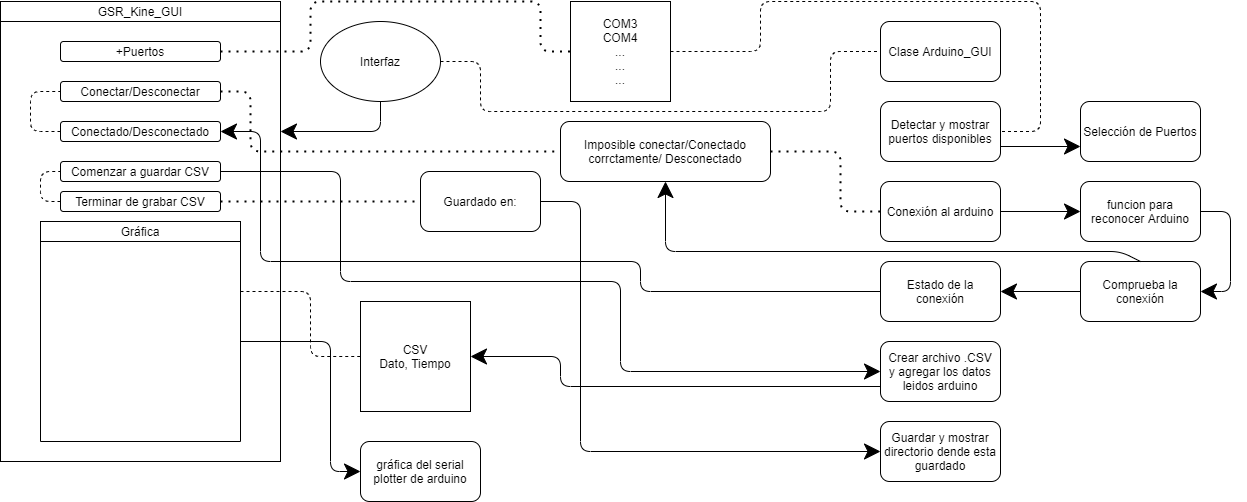

The diagram above was exported from draw.io. Its source (the exported page's mxGraphModel, read from the mxfile embedded in the PNG):
<mxGraphModel dx="1264" dy="584" grid="1" gridSize="10" guides="1" tooltips="1" connect="1" arrows="1" fold="1" page="1" pageScale="1" pageWidth="1600" pageHeight="1200" math="0" shadow="0">
  <root>
    <mxCell id="0" />
    <mxCell id="1" parent="0" />
    <mxCell id="5D5ND1c8Zz3YRnAWDrWb-1" value="" style="rounded=0;whiteSpace=wrap;html=1;hachureGap=4;pointerEvents=0;" parent="1" vertex="1">
      <mxGeometry x="80" y="40" width="280" height="440" as="geometry" />
    </mxCell>
    <mxCell id="5D5ND1c8Zz3YRnAWDrWb-2" value="Interfaz" style="ellipse;whiteSpace=wrap;html=1;hachureGap=4;pointerEvents=0;" parent="1" vertex="1">
      <mxGeometry x="400" y="40" width="120" height="80" as="geometry" />
    </mxCell>
    <mxCell id="5D5ND1c8Zz3YRnAWDrWb-4" value="" style="endArrow=classic;html=1;startSize=14;endSize=14;sourcePerimeterSpacing=8;targetPerimeterSpacing=8;exitX=0.5;exitY=1;exitDx=0;exitDy=0;entryX=1;entryY=0.25;entryDx=0;entryDy=0;" parent="1" source="5D5ND1c8Zz3YRnAWDrWb-2" target="5D5ND1c8Zz3YRnAWDrWb-1" edge="1">
      <mxGeometry width="50" height="50" relative="1" as="geometry">
        <mxPoint x="550" y="240" as="sourcePoint" />
        <mxPoint x="600" y="190" as="targetPoint" />
        <Array as="points">
          <mxPoint x="460" y="150" />
        </Array>
      </mxGeometry>
    </mxCell>
    <mxCell id="5D5ND1c8Zz3YRnAWDrWb-5" value="GSR_Kine_GUI" style="rounded=0;whiteSpace=wrap;html=1;hachureGap=4;pointerEvents=0;" parent="1" vertex="1">
      <mxGeometry x="80" y="20" width="280" height="20" as="geometry" />
    </mxCell>
    <mxCell id="5D5ND1c8Zz3YRnAWDrWb-6" value="+Puertos" style="rounded=1;whiteSpace=wrap;html=1;hachureGap=4;pointerEvents=0;" parent="1" vertex="1">
      <mxGeometry x="140" y="60" width="160" height="20" as="geometry" />
    </mxCell>
    <mxCell id="5D5ND1c8Zz3YRnAWDrWb-7" value="Conectar/Desconectar" style="rounded=1;whiteSpace=wrap;html=1;hachureGap=4;pointerEvents=0;" parent="1" vertex="1">
      <mxGeometry x="140" y="100" width="160" height="20" as="geometry" />
    </mxCell>
    <mxCell id="5D5ND1c8Zz3YRnAWDrWb-8" value="Conectado/Desconectado" style="rounded=1;whiteSpace=wrap;html=1;hachureGap=4;pointerEvents=0;" parent="1" vertex="1">
      <mxGeometry x="140" y="140" width="160" height="20" as="geometry" />
    </mxCell>
    <mxCell id="5D5ND1c8Zz3YRnAWDrWb-9" value="Comenzar a guardar CSV" style="rounded=1;whiteSpace=wrap;html=1;hachureGap=4;pointerEvents=0;" parent="1" vertex="1">
      <mxGeometry x="140" y="180" width="160" height="20" as="geometry" />
    </mxCell>
    <mxCell id="5D5ND1c8Zz3YRnAWDrWb-10" value="" style="endArrow=none;dashed=1;html=1;dashPattern=1 3;strokeWidth=2;startSize=14;endSize=14;sourcePerimeterSpacing=8;targetPerimeterSpacing=8;exitX=1;exitY=0.5;exitDx=0;exitDy=0;entryX=0;entryY=0.5;entryDx=0;entryDy=0;" parent="1" source="5D5ND1c8Zz3YRnAWDrWb-6" target="5D5ND1c8Zz3YRnAWDrWb-11" edge="1">
      <mxGeometry width="50" height="50" relative="1" as="geometry">
        <mxPoint x="290" y="100" as="sourcePoint" />
        <mxPoint x="650" y="70" as="targetPoint" />
        <Array as="points">
          <mxPoint x="390" y="70" />
          <mxPoint x="390" y="20" />
          <mxPoint x="620" y="20" />
          <mxPoint x="620" y="70" />
        </Array>
      </mxGeometry>
    </mxCell>
    <mxCell id="5D5ND1c8Zz3YRnAWDrWb-11" value="COM3&lt;br&gt;COM4&lt;br&gt;...&lt;br&gt;...&lt;br&gt;..." style="whiteSpace=wrap;html=1;aspect=fixed;hachureGap=4;pointerEvents=0;" parent="1" vertex="1">
      <mxGeometry x="650" y="20" width="100" height="100" as="geometry" />
    </mxCell>
    <mxCell id="5D5ND1c8Zz3YRnAWDrWb-12" value="" style="swimlane;startSize=0;hachureGap=4;pointerEvents=0;" parent="1" vertex="1">
      <mxGeometry x="120" y="260" width="200" height="200" as="geometry" />
    </mxCell>
    <mxCell id="5D5ND1c8Zz3YRnAWDrWb-13" value="Gráfica" style="rounded=0;whiteSpace=wrap;html=1;hachureGap=4;pointerEvents=0;" parent="1" vertex="1">
      <mxGeometry x="120" y="240" width="200" height="20" as="geometry" />
    </mxCell>
    <mxCell id="5D5ND1c8Zz3YRnAWDrWb-14" value="Terminar de grabar CSV" style="rounded=1;whiteSpace=wrap;html=1;hachureGap=4;pointerEvents=0;" parent="1" vertex="1">
      <mxGeometry x="140" y="210" width="160" height="20" as="geometry" />
    </mxCell>
    <mxCell id="5D5ND1c8Zz3YRnAWDrWb-18" value="CSV&lt;br&gt;Dato, Tiempo" style="whiteSpace=wrap;html=1;aspect=fixed;hachureGap=4;pointerEvents=0;" parent="1" vertex="1">
      <mxGeometry x="440" y="320" width="110" height="110" as="geometry" />
    </mxCell>
    <mxCell id="5D5ND1c8Zz3YRnAWDrWb-19" value="" style="endArrow=none;dashed=1;html=1;startSize=14;endSize=14;sourcePerimeterSpacing=8;targetPerimeterSpacing=8;exitX=1;exitY=0.25;exitDx=0;exitDy=0;entryX=0;entryY=0.5;entryDx=0;entryDy=0;" parent="1" source="5D5ND1c8Zz3YRnAWDrWb-12" target="5D5ND1c8Zz3YRnAWDrWb-18" edge="1">
      <mxGeometry width="50" height="50" relative="1" as="geometry">
        <mxPoint x="410" y="270" as="sourcePoint" />
        <mxPoint x="460" y="220" as="targetPoint" />
        <Array as="points">
          <mxPoint x="390" y="310" />
          <mxPoint x="390" y="375" />
        </Array>
      </mxGeometry>
    </mxCell>
    <mxCell id="5D5ND1c8Zz3YRnAWDrWb-20" value="" style="endArrow=none;dashed=1;html=1;dashPattern=1 3;strokeWidth=2;startSize=14;endSize=14;sourcePerimeterSpacing=8;targetPerimeterSpacing=8;exitX=1;exitY=0.5;exitDx=0;exitDy=0;entryX=0;entryY=0.5;entryDx=0;entryDy=0;" parent="1" source="5D5ND1c8Zz3YRnAWDrWb-14" target="5D5ND1c8Zz3YRnAWDrWb-21" edge="1">
      <mxGeometry width="50" height="50" relative="1" as="geometry">
        <mxPoint x="520" y="240" as="sourcePoint" />
        <mxPoint x="480" y="220" as="targetPoint" />
      </mxGeometry>
    </mxCell>
    <mxCell id="5D5ND1c8Zz3YRnAWDrWb-21" value="Guardado en:" style="rounded=1;whiteSpace=wrap;html=1;hachureGap=4;pointerEvents=0;" parent="1" vertex="1">
      <mxGeometry x="500" y="190" width="120" height="60" as="geometry" />
    </mxCell>
    <mxCell id="5D5ND1c8Zz3YRnAWDrWb-22" value="" style="endArrow=none;dashed=1;html=1;dashPattern=1 3;strokeWidth=2;startSize=14;endSize=14;sourcePerimeterSpacing=8;targetPerimeterSpacing=8;exitX=1;exitY=0.5;exitDx=0;exitDy=0;entryX=0;entryY=0.5;entryDx=0;entryDy=0;" parent="1" source="5D5ND1c8Zz3YRnAWDrWb-7" target="5D5ND1c8Zz3YRnAWDrWb-23" edge="1">
      <mxGeometry width="50" height="50" relative="1" as="geometry">
        <mxPoint x="450" y="200" as="sourcePoint" />
        <mxPoint x="500" y="150" as="targetPoint" />
        <Array as="points">
          <mxPoint x="330" y="110" />
          <mxPoint x="330" y="170" />
        </Array>
      </mxGeometry>
    </mxCell>
    <mxCell id="5D5ND1c8Zz3YRnAWDrWb-23" value="Imposible conectar/Conectado corrctamente/ Desconectado" style="rounded=1;whiteSpace=wrap;html=1;hachureGap=4;pointerEvents=0;" parent="1" vertex="1">
      <mxGeometry x="640" y="140" width="210" height="60" as="geometry" />
    </mxCell>
    <mxCell id="5D5ND1c8Zz3YRnAWDrWb-24" value="Clase Arduino_GUI" style="rounded=1;whiteSpace=wrap;html=1;hachureGap=4;pointerEvents=0;" parent="1" vertex="1">
      <mxGeometry x="960" y="40" width="120" height="60" as="geometry" />
    </mxCell>
    <mxCell id="5D5ND1c8Zz3YRnAWDrWb-25" value="Detectar y mostrar puertos disponibles" style="rounded=1;whiteSpace=wrap;html=1;hachureGap=4;pointerEvents=0;" parent="1" vertex="1">
      <mxGeometry x="960" y="120" width="120" height="60" as="geometry" />
    </mxCell>
    <mxCell id="5D5ND1c8Zz3YRnAWDrWb-26" value="Conexión al arduino" style="rounded=1;whiteSpace=wrap;html=1;hachureGap=4;pointerEvents=0;" parent="1" vertex="1">
      <mxGeometry x="960" y="200" width="120" height="60" as="geometry" />
    </mxCell>
    <mxCell id="5D5ND1c8Zz3YRnAWDrWb-27" value="Estado de la conexión" style="rounded=1;whiteSpace=wrap;html=1;hachureGap=4;pointerEvents=0;" parent="1" vertex="1">
      <mxGeometry x="960" y="280" width="120" height="60" as="geometry" />
    </mxCell>
    <mxCell id="5D5ND1c8Zz3YRnAWDrWb-28" value="Crear archivo .CSV&lt;br&gt;y agregar los datos leidos arduino" style="rounded=1;whiteSpace=wrap;html=1;hachureGap=4;pointerEvents=0;" parent="1" vertex="1">
      <mxGeometry x="960" y="360" width="120" height="60" as="geometry" />
    </mxCell>
    <mxCell id="5D5ND1c8Zz3YRnAWDrWb-29" value="Guardar y mostrar directorio dende esta guardado" style="rounded=1;whiteSpace=wrap;html=1;hachureGap=4;pointerEvents=0;" parent="1" vertex="1">
      <mxGeometry x="960" y="440" width="120" height="60" as="geometry" />
    </mxCell>
    <mxCell id="5D5ND1c8Zz3YRnAWDrWb-30" value="" style="endArrow=none;dashed=1;html=1;startSize=14;endSize=14;sourcePerimeterSpacing=8;targetPerimeterSpacing=8;entryX=0;entryY=0.5;entryDx=0;entryDy=0;exitX=1;exitY=0.5;exitDx=0;exitDy=0;" parent="1" source="5D5ND1c8Zz3YRnAWDrWb-2" target="5D5ND1c8Zz3YRnAWDrWb-24" edge="1">
      <mxGeometry width="50" height="50" relative="1" as="geometry">
        <mxPoint x="810" y="340" as="sourcePoint" />
        <mxPoint x="860" y="290" as="targetPoint" />
        <Array as="points">
          <mxPoint x="560" y="80" />
          <mxPoint x="560" y="130" />
          <mxPoint x="910" y="130" />
          <mxPoint x="910" y="70" />
        </Array>
      </mxGeometry>
    </mxCell>
    <mxCell id="5D5ND1c8Zz3YRnAWDrWb-31" value="" style="endArrow=none;dashed=1;html=1;startSize=14;endSize=14;sourcePerimeterSpacing=8;targetPerimeterSpacing=8;exitX=1;exitY=0.5;exitDx=0;exitDy=0;entryX=1;entryY=0.5;entryDx=0;entryDy=0;" parent="1" source="5D5ND1c8Zz3YRnAWDrWb-11" target="5D5ND1c8Zz3YRnAWDrWb-25" edge="1">
      <mxGeometry width="50" height="50" relative="1" as="geometry">
        <mxPoint x="830" y="290" as="sourcePoint" />
        <mxPoint x="870" y="70" as="targetPoint" />
        <Array as="points">
          <mxPoint x="840" y="70" />
          <mxPoint x="840" y="20" />
          <mxPoint x="1120" y="20" />
          <mxPoint x="1120" y="150" />
        </Array>
      </mxGeometry>
    </mxCell>
    <mxCell id="5D5ND1c8Zz3YRnAWDrWb-32" value="" style="endArrow=none;dashed=1;html=1;dashPattern=1 3;strokeWidth=2;startSize=14;endSize=14;sourcePerimeterSpacing=8;targetPerimeterSpacing=8;exitX=1;exitY=0.5;exitDx=0;exitDy=0;entryX=0;entryY=0.5;entryDx=0;entryDy=0;" parent="1" source="5D5ND1c8Zz3YRnAWDrWb-23" target="5D5ND1c8Zz3YRnAWDrWb-26" edge="1">
      <mxGeometry width="50" height="50" relative="1" as="geometry">
        <mxPoint x="870" y="310" as="sourcePoint" />
        <mxPoint x="920" y="260" as="targetPoint" />
        <Array as="points">
          <mxPoint x="920" y="170" />
          <mxPoint x="920" y="230" />
        </Array>
      </mxGeometry>
    </mxCell>
    <mxCell id="5D5ND1c8Zz3YRnAWDrWb-33" value="Selección de Puertos" style="rounded=1;whiteSpace=wrap;html=1;hachureGap=4;pointerEvents=0;" parent="1" vertex="1">
      <mxGeometry x="1160" y="120" width="120" height="60" as="geometry" />
    </mxCell>
    <mxCell id="5D5ND1c8Zz3YRnAWDrWb-34" value="" style="endArrow=classic;html=1;startSize=14;endSize=14;sourcePerimeterSpacing=8;targetPerimeterSpacing=8;exitX=1;exitY=0.75;exitDx=0;exitDy=0;entryX=0;entryY=0.75;entryDx=0;entryDy=0;" parent="1" source="5D5ND1c8Zz3YRnAWDrWb-25" target="5D5ND1c8Zz3YRnAWDrWb-33" edge="1">
      <mxGeometry width="50" height="50" relative="1" as="geometry">
        <mxPoint x="1170" y="280" as="sourcePoint" />
        <mxPoint x="1220" y="230" as="targetPoint" />
      </mxGeometry>
    </mxCell>
    <mxCell id="5D5ND1c8Zz3YRnAWDrWb-35" value="funcion para reconocer Arduino" style="rounded=1;whiteSpace=wrap;html=1;hachureGap=4;pointerEvents=0;" parent="1" vertex="1">
      <mxGeometry x="1160" y="200" width="120" height="60" as="geometry" />
    </mxCell>
    <mxCell id="5D5ND1c8Zz3YRnAWDrWb-36" value="" style="endArrow=classic;html=1;startSize=14;endSize=14;sourcePerimeterSpacing=8;targetPerimeterSpacing=8;exitX=1;exitY=0.5;exitDx=0;exitDy=0;entryX=0;entryY=0.5;entryDx=0;entryDy=0;" parent="1" source="5D5ND1c8Zz3YRnAWDrWb-26" target="5D5ND1c8Zz3YRnAWDrWb-35" edge="1">
      <mxGeometry width="50" height="50" relative="1" as="geometry">
        <mxPoint x="1230" y="340" as="sourcePoint" />
        <mxPoint x="1280" y="290" as="targetPoint" />
      </mxGeometry>
    </mxCell>
    <mxCell id="5D5ND1c8Zz3YRnAWDrWb-37" value="Comprueba la conexión" style="rounded=1;whiteSpace=wrap;html=1;hachureGap=4;pointerEvents=0;" parent="1" vertex="1">
      <mxGeometry x="1160" y="280" width="120" height="60" as="geometry" />
    </mxCell>
    <mxCell id="5D5ND1c8Zz3YRnAWDrWb-39" value="" style="endArrow=classic;html=1;startSize=14;endSize=14;sourcePerimeterSpacing=8;targetPerimeterSpacing=8;exitX=1;exitY=0.5;exitDx=0;exitDy=0;entryX=1;entryY=0.5;entryDx=0;entryDy=0;" parent="1" source="5D5ND1c8Zz3YRnAWDrWb-35" target="5D5ND1c8Zz3YRnAWDrWb-37" edge="1">
      <mxGeometry width="50" height="50" relative="1" as="geometry">
        <mxPoint x="1320" y="300" as="sourcePoint" />
        <mxPoint x="1370" y="250" as="targetPoint" />
        <Array as="points">
          <mxPoint x="1310" y="230" />
          <mxPoint x="1310" y="310" />
        </Array>
      </mxGeometry>
    </mxCell>
    <mxCell id="5D5ND1c8Zz3YRnAWDrWb-40" value="" style="endArrow=classic;html=1;startSize=14;endSize=14;sourcePerimeterSpacing=8;targetPerimeterSpacing=8;entryX=1;entryY=0.5;entryDx=0;entryDy=0;exitX=0;exitY=0.5;exitDx=0;exitDy=0;" parent="1" source="5D5ND1c8Zz3YRnAWDrWb-37" target="5D5ND1c8Zz3YRnAWDrWb-27" edge="1">
      <mxGeometry width="50" height="50" relative="1" as="geometry">
        <mxPoint x="1120" y="380" as="sourcePoint" />
        <mxPoint x="1170" y="330" as="targetPoint" />
      </mxGeometry>
    </mxCell>
    <mxCell id="5D5ND1c8Zz3YRnAWDrWb-41" value="" style="endArrow=classic;html=1;startSize=14;endSize=14;sourcePerimeterSpacing=8;targetPerimeterSpacing=8;entryX=0.5;entryY=1;entryDx=0;entryDy=0;exitX=0.5;exitY=0;exitDx=0;exitDy=0;" parent="1" source="5D5ND1c8Zz3YRnAWDrWb-37" target="5D5ND1c8Zz3YRnAWDrWb-23" edge="1">
      <mxGeometry width="50" height="50" relative="1" as="geometry">
        <mxPoint x="1200" y="400" as="sourcePoint" />
        <mxPoint x="1250" y="350" as="targetPoint" />
        <Array as="points">
          <mxPoint x="1200" y="270" />
          <mxPoint x="745" y="270" />
        </Array>
      </mxGeometry>
    </mxCell>
    <mxCell id="5D5ND1c8Zz3YRnAWDrWb-42" value="" style="endArrow=classic;html=1;startSize=14;endSize=14;sourcePerimeterSpacing=8;targetPerimeterSpacing=8;entryX=1;entryY=0.5;entryDx=0;entryDy=0;exitX=0;exitY=0.5;exitDx=0;exitDy=0;" parent="1" source="5D5ND1c8Zz3YRnAWDrWb-27" target="5D5ND1c8Zz3YRnAWDrWb-8" edge="1">
      <mxGeometry width="50" height="50" relative="1" as="geometry">
        <mxPoint x="830" y="370" as="sourcePoint" />
        <mxPoint x="440" y="260" as="targetPoint" />
        <Array as="points">
          <mxPoint x="720" y="310" />
          <mxPoint x="720" y="280" />
          <mxPoint x="340" y="280" />
          <mxPoint x="340" y="150" />
        </Array>
      </mxGeometry>
    </mxCell>
    <mxCell id="5D5ND1c8Zz3YRnAWDrWb-43" value="" style="endArrow=classic;html=1;startSize=14;endSize=14;sourcePerimeterSpacing=8;targetPerimeterSpacing=8;entryX=0;entryY=0.5;entryDx=0;entryDy=0;exitX=1;exitY=0.5;exitDx=0;exitDy=0;" parent="1" source="5D5ND1c8Zz3YRnAWDrWb-9" target="5D5ND1c8Zz3YRnAWDrWb-28" edge="1">
      <mxGeometry width="50" height="50" relative="1" as="geometry">
        <mxPoint x="720" y="460" as="sourcePoint" />
        <mxPoint x="770" y="410" as="targetPoint" />
        <Array as="points">
          <mxPoint x="420" y="190" />
          <mxPoint x="420" y="300" />
          <mxPoint x="700" y="300" />
          <mxPoint x="700" y="390" />
        </Array>
      </mxGeometry>
    </mxCell>
    <mxCell id="5D5ND1c8Zz3YRnAWDrWb-44" value="" style="endArrow=classic;html=1;startSize=14;endSize=14;sourcePerimeterSpacing=8;targetPerimeterSpacing=8;exitX=0;exitY=0.75;exitDx=0;exitDy=0;entryX=1;entryY=0.5;entryDx=0;entryDy=0;" parent="1" source="5D5ND1c8Zz3YRnAWDrWb-28" target="5D5ND1c8Zz3YRnAWDrWb-18" edge="1">
      <mxGeometry width="50" height="50" relative="1" as="geometry">
        <mxPoint x="780" y="500" as="sourcePoint" />
        <mxPoint x="830" y="450" as="targetPoint" />
        <Array as="points">
          <mxPoint x="640" y="405" />
          <mxPoint x="640" y="375" />
        </Array>
      </mxGeometry>
    </mxCell>
    <mxCell id="5D5ND1c8Zz3YRnAWDrWb-45" value="" style="endArrow=none;dashed=1;html=1;startSize=14;endSize=14;sourcePerimeterSpacing=8;targetPerimeterSpacing=8;entryX=0;entryY=0.5;entryDx=0;entryDy=0;exitX=0;exitY=0.5;exitDx=0;exitDy=0;" parent="1" source="5D5ND1c8Zz3YRnAWDrWb-8" target="5D5ND1c8Zz3YRnAWDrWb-7" edge="1">
      <mxGeometry width="50" height="50" relative="1" as="geometry">
        <mxPoint x="110" y="220" as="sourcePoint" />
        <mxPoint x="160" y="170" as="targetPoint" />
        <Array as="points">
          <mxPoint x="110" y="150" />
          <mxPoint x="110" y="110" />
        </Array>
      </mxGeometry>
    </mxCell>
    <mxCell id="5D5ND1c8Zz3YRnAWDrWb-46" value="" style="endArrow=none;dashed=1;html=1;startSize=14;endSize=14;sourcePerimeterSpacing=8;targetPerimeterSpacing=8;entryX=0;entryY=0.5;entryDx=0;entryDy=0;exitX=0;exitY=0.5;exitDx=0;exitDy=0;" parent="1" source="5D5ND1c8Zz3YRnAWDrWb-14" target="5D5ND1c8Zz3YRnAWDrWb-9" edge="1">
      <mxGeometry width="50" height="50" relative="1" as="geometry">
        <mxPoint x="70" y="240" as="sourcePoint" />
        <mxPoint x="120" y="190" as="targetPoint" />
        <Array as="points">
          <mxPoint x="120" y="220" />
          <mxPoint x="120" y="190" />
        </Array>
      </mxGeometry>
    </mxCell>
    <mxCell id="5D5ND1c8Zz3YRnAWDrWb-47" value="" style="endArrow=classic;html=1;startSize=14;endSize=14;sourcePerimeterSpacing=8;targetPerimeterSpacing=8;exitX=1;exitY=0.5;exitDx=0;exitDy=0;entryX=0;entryY=0.5;entryDx=0;entryDy=0;" parent="1" source="5D5ND1c8Zz3YRnAWDrWb-21" target="5D5ND1c8Zz3YRnAWDrWb-29" edge="1">
      <mxGeometry width="50" height="50" relative="1" as="geometry">
        <mxPoint x="870" y="510" as="sourcePoint" />
        <mxPoint x="920" y="460" as="targetPoint" />
        <Array as="points">
          <mxPoint x="660" y="220" />
          <mxPoint x="660" y="470" />
        </Array>
      </mxGeometry>
    </mxCell>
    <mxCell id="5D5ND1c8Zz3YRnAWDrWb-48" value="gráfica del serial plotter de arduino" style="rounded=1;whiteSpace=wrap;html=1;hachureGap=4;pointerEvents=0;" parent="1" vertex="1">
      <mxGeometry x="440" y="460" width="120" height="60" as="geometry" />
    </mxCell>
    <mxCell id="5D5ND1c8Zz3YRnAWDrWb-49" value="" style="endArrow=classic;html=1;startSize=14;endSize=14;sourcePerimeterSpacing=8;targetPerimeterSpacing=8;exitX=1;exitY=0.5;exitDx=0;exitDy=0;entryX=0;entryY=0.5;entryDx=0;entryDy=0;" parent="1" source="5D5ND1c8Zz3YRnAWDrWb-12" target="5D5ND1c8Zz3YRnAWDrWb-48" edge="1">
      <mxGeometry width="50" height="50" relative="1" as="geometry">
        <mxPoint x="340" y="550" as="sourcePoint" />
        <mxPoint x="390" y="500" as="targetPoint" />
        <Array as="points">
          <mxPoint x="410" y="360" />
          <mxPoint x="410" y="490" />
        </Array>
      </mxGeometry>
    </mxCell>
  </root>
</mxGraphModel>